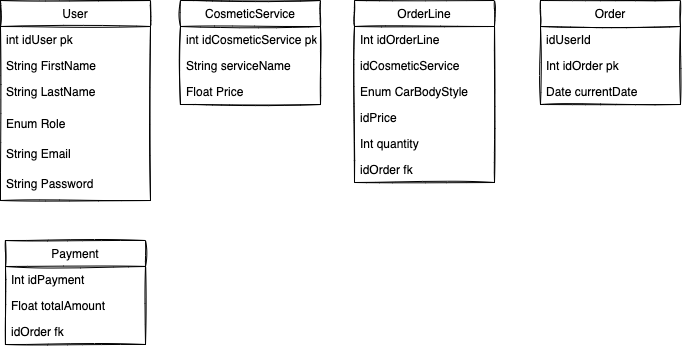

The diagram above was exported from draw.io. Its source (the exported page's mxGraphModel, read from the mxfile embedded in the PNG):
<mxGraphModel dx="962" dy="549" grid="1" gridSize="10" guides="1" tooltips="1" connect="1" arrows="1" fold="1" page="1" pageScale="1" pageWidth="827" pageHeight="1169" math="0" shadow="0">
  <root>
    <mxCell id="0" />
    <mxCell id="1" parent="0" />
    <mxCell id="KDDDTGxEW2dNhMrJWXjk-1" value="User" style="swimlane;fontStyle=0;childLayout=stackLayout;horizontal=1;startSize=26;fillColor=none;horizontalStack=0;resizeParent=1;resizeParentMax=0;resizeLast=0;collapsible=1;marginBottom=0;sketch=1;" parent="1" vertex="1">
      <mxGeometry x="60" y="120" width="150" height="200" as="geometry" />
    </mxCell>
    <mxCell id="KDDDTGxEW2dNhMrJWXjk-2" value="int idUser pk" style="text;strokeColor=none;fillColor=none;align=left;verticalAlign=top;spacingLeft=4;spacingRight=4;overflow=hidden;rotatable=0;points=[[0,0.5],[1,0.5]];portConstraint=eastwest;sketch=1;" parent="KDDDTGxEW2dNhMrJWXjk-1" vertex="1">
      <mxGeometry y="26" width="150" height="26" as="geometry" />
    </mxCell>
    <mxCell id="KDDDTGxEW2dNhMrJWXjk-3" value="String FirstName" style="text;strokeColor=none;fillColor=none;align=left;verticalAlign=top;spacingLeft=4;spacingRight=4;overflow=hidden;rotatable=0;points=[[0,0.5],[1,0.5]];portConstraint=eastwest;sketch=1;" parent="KDDDTGxEW2dNhMrJWXjk-1" vertex="1">
      <mxGeometry y="52" width="150" height="26" as="geometry" />
    </mxCell>
    <mxCell id="KDDDTGxEW2dNhMrJWXjk-4" value="String LastName" style="text;strokeColor=none;fillColor=none;align=left;verticalAlign=top;spacingLeft=4;spacingRight=4;overflow=hidden;rotatable=0;points=[[0,0.5],[1,0.5]];portConstraint=eastwest;sketch=1;" parent="KDDDTGxEW2dNhMrJWXjk-1" vertex="1">
      <mxGeometry y="78" width="150" height="32" as="geometry" />
    </mxCell>
    <mxCell id="Ru1m42pD01nhkjnpOHWs-2" value="Enum Role" style="text;strokeColor=none;fillColor=none;align=left;verticalAlign=top;spacingLeft=4;spacingRight=4;overflow=hidden;rotatable=0;points=[[0,0.5],[1,0.5]];portConstraint=eastwest;sketch=1;" parent="KDDDTGxEW2dNhMrJWXjk-1" vertex="1">
      <mxGeometry y="110" width="150" height="30" as="geometry" />
    </mxCell>
    <mxCell id="Ru1m42pD01nhkjnpOHWs-3" value="String Email" style="text;strokeColor=none;fillColor=none;align=left;verticalAlign=top;spacingLeft=4;spacingRight=4;overflow=hidden;rotatable=0;points=[[0,0.5],[1,0.5]];portConstraint=eastwest;sketch=1;" parent="KDDDTGxEW2dNhMrJWXjk-1" vertex="1">
      <mxGeometry y="140" width="150" height="30" as="geometry" />
    </mxCell>
    <mxCell id="Ru1m42pD01nhkjnpOHWs-4" value="String Password" style="text;strokeColor=none;fillColor=none;align=left;verticalAlign=top;spacingLeft=4;spacingRight=4;overflow=hidden;rotatable=0;points=[[0,0.5],[1,0.5]];portConstraint=eastwest;sketch=1;" parent="KDDDTGxEW2dNhMrJWXjk-1" vertex="1">
      <mxGeometry y="170" width="150" height="30" as="geometry" />
    </mxCell>
    <mxCell id="Ru1m42pD01nhkjnpOHWs-9" value="CosmeticService" style="swimlane;fontStyle=0;childLayout=stackLayout;horizontal=1;startSize=26;fillColor=none;horizontalStack=0;resizeParent=1;resizeParentMax=0;resizeLast=0;collapsible=1;marginBottom=0;sketch=1;" parent="1" vertex="1">
      <mxGeometry x="240" y="120" width="140" height="104" as="geometry" />
    </mxCell>
    <mxCell id="Ru1m42pD01nhkjnpOHWs-10" value="int idCosmeticService pk" style="text;strokeColor=none;fillColor=none;align=left;verticalAlign=top;spacingLeft=4;spacingRight=4;overflow=hidden;rotatable=0;points=[[0,0.5],[1,0.5]];portConstraint=eastwest;sketch=1;" parent="Ru1m42pD01nhkjnpOHWs-9" vertex="1">
      <mxGeometry y="26" width="140" height="26" as="geometry" />
    </mxCell>
    <mxCell id="Ru1m42pD01nhkjnpOHWs-11" value="String serviceName" style="text;strokeColor=none;fillColor=none;align=left;verticalAlign=top;spacingLeft=4;spacingRight=4;overflow=hidden;rotatable=0;points=[[0,0.5],[1,0.5]];portConstraint=eastwest;sketch=1;" parent="Ru1m42pD01nhkjnpOHWs-9" vertex="1">
      <mxGeometry y="52" width="140" height="26" as="geometry" />
    </mxCell>
    <mxCell id="Ru1m42pD01nhkjnpOHWs-37" value="Float Price" style="text;strokeColor=none;fillColor=none;align=left;verticalAlign=top;spacingLeft=4;spacingRight=4;overflow=hidden;rotatable=0;points=[[0,0.5],[1,0.5]];portConstraint=eastwest;sketch=1;" parent="Ru1m42pD01nhkjnpOHWs-9" vertex="1">
      <mxGeometry y="78" width="140" height="26" as="geometry" />
    </mxCell>
    <mxCell id="Ru1m42pD01nhkjnpOHWs-30" value="OrderLine" style="swimlane;fontStyle=0;childLayout=stackLayout;horizontal=1;startSize=26;fillColor=none;horizontalStack=0;resizeParent=1;resizeParentMax=0;resizeLast=0;collapsible=1;marginBottom=0;sketch=1;" parent="1" vertex="1">
      <mxGeometry x="414" y="120" width="140" height="182" as="geometry" />
    </mxCell>
    <mxCell id="Ru1m42pD01nhkjnpOHWs-31" value="Int idOrderLine" style="text;strokeColor=none;fillColor=none;align=left;verticalAlign=top;spacingLeft=4;spacingRight=4;overflow=hidden;rotatable=0;points=[[0,0.5],[1,0.5]];portConstraint=eastwest;sketch=1;" parent="Ru1m42pD01nhkjnpOHWs-30" vertex="1">
      <mxGeometry y="26" width="140" height="26" as="geometry" />
    </mxCell>
    <mxCell id="Ru1m42pD01nhkjnpOHWs-32" value="idCosmeticService" style="text;strokeColor=none;fillColor=none;align=left;verticalAlign=top;spacingLeft=4;spacingRight=4;overflow=hidden;rotatable=0;points=[[0,0.5],[1,0.5]];portConstraint=eastwest;sketch=1;" parent="Ru1m42pD01nhkjnpOHWs-30" vertex="1">
      <mxGeometry y="52" width="140" height="26" as="geometry" />
    </mxCell>
    <mxCell id="Ru1m42pD01nhkjnpOHWs-33" value="Enum CarBodyStyle" style="text;strokeColor=none;fillColor=none;align=left;verticalAlign=top;spacingLeft=4;spacingRight=4;overflow=hidden;rotatable=0;points=[[0,0.5],[1,0.5]];portConstraint=eastwest;sketch=1;" parent="Ru1m42pD01nhkjnpOHWs-30" vertex="1">
      <mxGeometry y="78" width="140" height="26" as="geometry" />
    </mxCell>
    <mxCell id="Ru1m42pD01nhkjnpOHWs-34" value="idPrice" style="text;strokeColor=none;fillColor=none;align=left;verticalAlign=top;spacingLeft=4;spacingRight=4;overflow=hidden;rotatable=0;points=[[0,0.5],[1,0.5]];portConstraint=eastwest;sketch=1;" parent="Ru1m42pD01nhkjnpOHWs-30" vertex="1">
      <mxGeometry y="104" width="140" height="26" as="geometry" />
    </mxCell>
    <mxCell id="Ru1m42pD01nhkjnpOHWs-35" value="Int quantity" style="text;strokeColor=none;fillColor=none;align=left;verticalAlign=top;spacingLeft=4;spacingRight=4;overflow=hidden;rotatable=0;points=[[0,0.5],[1,0.5]];portConstraint=eastwest;sketch=1;" parent="Ru1m42pD01nhkjnpOHWs-30" vertex="1">
      <mxGeometry y="130" width="140" height="26" as="geometry" />
    </mxCell>
    <mxCell id="Ru1m42pD01nhkjnpOHWs-46" value="idOrder fk" style="text;strokeColor=none;fillColor=none;align=left;verticalAlign=top;spacingLeft=4;spacingRight=4;overflow=hidden;rotatable=0;points=[[0,0.5],[1,0.5]];portConstraint=eastwest;sketch=1;" parent="Ru1m42pD01nhkjnpOHWs-30" vertex="1">
      <mxGeometry y="156" width="140" height="26" as="geometry" />
    </mxCell>
    <mxCell id="Ru1m42pD01nhkjnpOHWs-38" value="Order" style="swimlane;fontStyle=0;childLayout=stackLayout;horizontal=1;startSize=26;fillColor=none;horizontalStack=0;resizeParent=1;resizeParentMax=0;resizeLast=0;collapsible=1;marginBottom=0;sketch=1;" parent="1" vertex="1">
      <mxGeometry x="600" y="120" width="140" height="104" as="geometry" />
    </mxCell>
    <mxCell id="Ru1m42pD01nhkjnpOHWs-39" value="idUserId" style="text;strokeColor=none;fillColor=none;align=left;verticalAlign=top;spacingLeft=4;spacingRight=4;overflow=hidden;rotatable=0;points=[[0,0.5],[1,0.5]];portConstraint=eastwest;sketch=1;" parent="Ru1m42pD01nhkjnpOHWs-38" vertex="1">
      <mxGeometry y="26" width="140" height="26" as="geometry" />
    </mxCell>
    <mxCell id="Ru1m42pD01nhkjnpOHWs-47" value="Int idOrder pk" style="text;strokeColor=none;fillColor=none;align=left;verticalAlign=middle;spacingLeft=4;spacingRight=4;overflow=hidden;rotatable=0;points=[[0,0.5],[1,0.5]];portConstraint=eastwest;sketch=1;" parent="Ru1m42pD01nhkjnpOHWs-38" vertex="1">
      <mxGeometry y="52" width="140" height="26" as="geometry" />
    </mxCell>
    <mxCell id="2" value="Date currentDate" style="text;strokeColor=none;fillColor=none;align=left;verticalAlign=middle;spacingLeft=4;spacingRight=4;overflow=hidden;rotatable=0;points=[[0,0.5],[1,0.5]];portConstraint=eastwest;sketch=1;" vertex="1" parent="Ru1m42pD01nhkjnpOHWs-38">
      <mxGeometry y="78" width="140" height="26" as="geometry" />
    </mxCell>
    <mxCell id="Ru1m42pD01nhkjnpOHWs-42" value="Payment" style="swimlane;fontStyle=0;childLayout=stackLayout;horizontal=1;startSize=26;fillColor=none;horizontalStack=0;resizeParent=1;resizeParentMax=0;resizeLast=0;collapsible=1;marginBottom=0;sketch=1;" parent="1" vertex="1">
      <mxGeometry x="65" y="360" width="140" height="104" as="geometry" />
    </mxCell>
    <mxCell id="Ru1m42pD01nhkjnpOHWs-43" value="Int idPayment" style="text;strokeColor=none;fillColor=none;align=left;verticalAlign=top;spacingLeft=4;spacingRight=4;overflow=hidden;rotatable=0;points=[[0,0.5],[1,0.5]];portConstraint=eastwest;sketch=1;" parent="Ru1m42pD01nhkjnpOHWs-42" vertex="1">
      <mxGeometry y="26" width="140" height="26" as="geometry" />
    </mxCell>
    <mxCell id="Ru1m42pD01nhkjnpOHWs-48" value="Float totalAmount" style="text;strokeColor=none;fillColor=none;align=left;verticalAlign=top;spacingLeft=4;spacingRight=4;overflow=hidden;rotatable=0;points=[[0,0.5],[1,0.5]];portConstraint=eastwest;sketch=1;" parent="Ru1m42pD01nhkjnpOHWs-42" vertex="1">
      <mxGeometry y="52" width="140" height="26" as="geometry" />
    </mxCell>
    <mxCell id="Ru1m42pD01nhkjnpOHWs-49" value="idOrder fk" style="text;strokeColor=none;fillColor=none;align=left;verticalAlign=top;spacingLeft=4;spacingRight=4;overflow=hidden;rotatable=0;points=[[0,0.5],[1,0.5]];portConstraint=eastwest;sketch=1;" parent="Ru1m42pD01nhkjnpOHWs-42" vertex="1">
      <mxGeometry y="78" width="140" height="26" as="geometry" />
    </mxCell>
  </root>
</mxGraphModel>